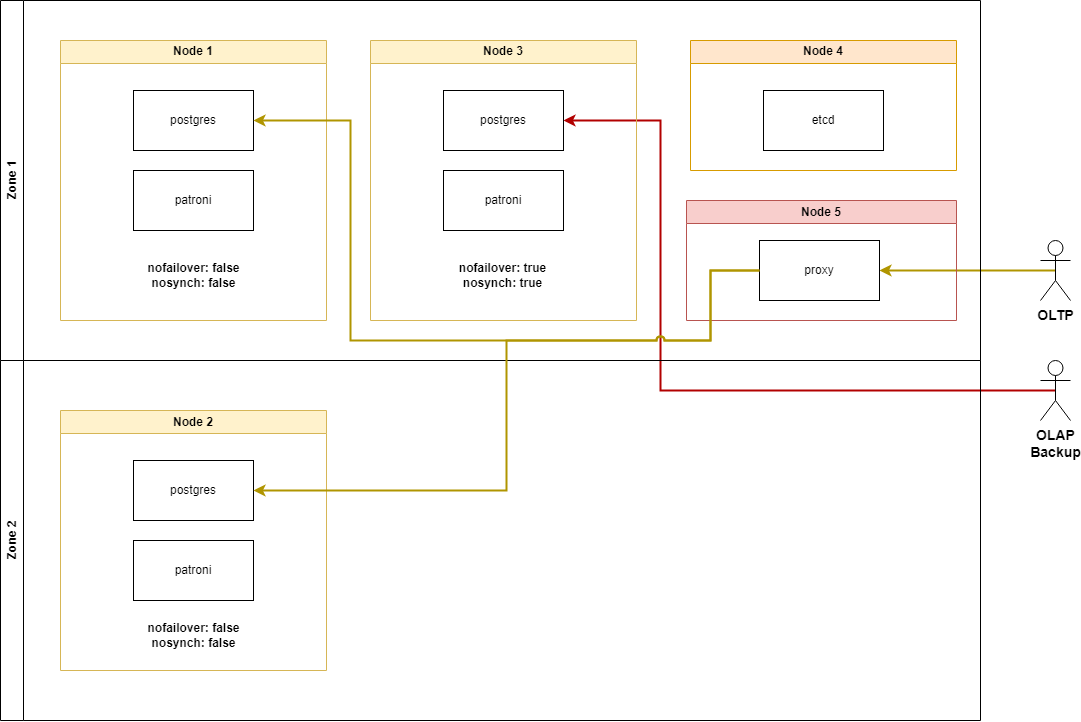

The diagram above was exported from draw.io. Its source (the exported page's mxGraphModel, read from the mxfile embedded in the PNG):
<mxGraphModel dx="1750" dy="883" grid="1" gridSize="10" guides="1" tooltips="1" connect="1" arrows="1" fold="1" page="1" pageScale="1" pageWidth="827" pageHeight="1169" math="0" shadow="0">
  <root>
    <mxCell id="0" />
    <mxCell id="1" parent="0" />
    <mxCell id="zzoiUoc6OVgHHLdeYmrs-29" style="edgeStyle=orthogonalEdgeStyle;rounded=0;orthogonalLoop=1;jettySize=auto;html=1;exitX=0.5;exitY=0.5;exitDx=0;exitDy=0;exitPerimeter=0;entryX=1;entryY=0.5;entryDx=0;entryDy=0;fillColor=#e3c800;strokeColor=#B09500;strokeWidth=2;" parent="1" source="zzoiUoc6OVgHHLdeYmrs-15" target="zzoiUoc6OVgHHLdeYmrs-13" edge="1">
      <mxGeometry relative="1" as="geometry" />
    </mxCell>
    <mxCell id="zzoiUoc6OVgHHLdeYmrs-15" value="&lt;b style=&quot;font-size: 14px;&quot;&gt;OLTP&lt;br&gt;&lt;/b&gt;" style="shape=umlActor;verticalLabelPosition=bottom;verticalAlign=top;html=1;outlineConnect=0;" parent="1" vertex="1">
      <mxGeometry x="1050" y="240" width="30" height="60" as="geometry" />
    </mxCell>
    <mxCell id="8WcXEYSPGyFJEY5zt6sh-25" style="edgeStyle=orthogonalEdgeStyle;rounded=0;orthogonalLoop=1;jettySize=auto;html=1;exitX=0.5;exitY=0.5;exitDx=0;exitDy=0;exitPerimeter=0;entryX=1;entryY=0.5;entryDx=0;entryDy=0;fillColor=#e51400;strokeColor=#B20000;strokeWidth=2;jumpStyle=none;" parent="1" source="zzoiUoc6OVgHHLdeYmrs-24" target="8WcXEYSPGyFJEY5zt6sh-6" edge="1">
      <mxGeometry relative="1" as="geometry">
        <Array as="points">
          <mxPoint x="670" y="390" />
          <mxPoint x="670" y="120" />
        </Array>
      </mxGeometry>
    </mxCell>
    <mxCell id="zzoiUoc6OVgHHLdeYmrs-24" value="&lt;b style=&quot;font-size: 14px;&quot;&gt;OLAP&lt;br&gt;Backup&lt;br&gt;&lt;/b&gt;" style="shape=umlActor;verticalLabelPosition=bottom;verticalAlign=top;html=1;outlineConnect=0;" parent="1" vertex="1">
      <mxGeometry x="1050" y="360" width="30" height="60" as="geometry" />
    </mxCell>
    <mxCell id="8WcXEYSPGyFJEY5zt6sh-9" value="Zone 1" style="swimlane;horizontal=0;whiteSpace=wrap;html=1;" parent="1" vertex="1">
      <mxGeometry x="10" width="980" height="360" as="geometry" />
    </mxCell>
    <mxCell id="zzoiUoc6OVgHHLdeYmrs-1" value="Node 1" style="swimlane;whiteSpace=wrap;html=1;fillColor=#fff2cc;strokeColor=#d6b656;" parent="8WcXEYSPGyFJEY5zt6sh-9" vertex="1">
      <mxGeometry x="60" y="40" width="266" height="280" as="geometry" />
    </mxCell>
    <mxCell id="zzoiUoc6OVgHHLdeYmrs-2" value="postgres" style="rounded=0;whiteSpace=wrap;html=1;" parent="zzoiUoc6OVgHHLdeYmrs-1" vertex="1">
      <mxGeometry x="73" y="50" width="120" height="60" as="geometry" />
    </mxCell>
    <mxCell id="zzoiUoc6OVgHHLdeYmrs-3" value="patroni" style="rounded=0;whiteSpace=wrap;html=1;" parent="zzoiUoc6OVgHHLdeYmrs-1" vertex="1">
      <mxGeometry x="73" y="130" width="120" height="60" as="geometry" />
    </mxCell>
    <mxCell id="zzoiUoc6OVgHHLdeYmrs-5" value="&lt;b&gt;nofailover: false&lt;br&gt;nosynch: false&lt;/b&gt;" style="text;html=1;strokeColor=none;fillColor=none;align=center;verticalAlign=middle;whiteSpace=wrap;rounded=0;" parent="zzoiUoc6OVgHHLdeYmrs-1" vertex="1">
      <mxGeometry x="84.5" y="220" width="97" height="30" as="geometry" />
    </mxCell>
    <mxCell id="8WcXEYSPGyFJEY5zt6sh-5" value="Node 3" style="swimlane;whiteSpace=wrap;html=1;fillColor=#fff2cc;strokeColor=#d6b656;" parent="8WcXEYSPGyFJEY5zt6sh-9" vertex="1">
      <mxGeometry x="370" y="40" width="266" height="280" as="geometry" />
    </mxCell>
    <mxCell id="8WcXEYSPGyFJEY5zt6sh-6" value="postgres" style="rounded=0;whiteSpace=wrap;html=1;" parent="8WcXEYSPGyFJEY5zt6sh-5" vertex="1">
      <mxGeometry x="73" y="50" width="120" height="60" as="geometry" />
    </mxCell>
    <mxCell id="8WcXEYSPGyFJEY5zt6sh-7" value="patroni" style="rounded=0;whiteSpace=wrap;html=1;" parent="8WcXEYSPGyFJEY5zt6sh-5" vertex="1">
      <mxGeometry x="73" y="130" width="120" height="60" as="geometry" />
    </mxCell>
    <mxCell id="8WcXEYSPGyFJEY5zt6sh-8" value="&lt;b style=&quot;border-color: var(--border-color);&quot;&gt;nofailover: true&lt;br style=&quot;border-color: var(--border-color);&quot;&gt;nosynch: true&lt;/b&gt;" style="text;html=1;strokeColor=none;fillColor=none;align=center;verticalAlign=middle;whiteSpace=wrap;rounded=0;" parent="8WcXEYSPGyFJEY5zt6sh-5" vertex="1">
      <mxGeometry x="70.25" y="220" width="125.5" height="30" as="geometry" />
    </mxCell>
    <mxCell id="8WcXEYSPGyFJEY5zt6sh-1" value="Node 4" style="swimlane;whiteSpace=wrap;html=1;fillColor=#ffe6cc;strokeColor=#d79b00;" parent="8WcXEYSPGyFJEY5zt6sh-9" vertex="1">
      <mxGeometry x="690" y="40" width="266" height="130" as="geometry" />
    </mxCell>
    <mxCell id="8WcXEYSPGyFJEY5zt6sh-2" value="etcd" style="rounded=0;whiteSpace=wrap;html=1;" parent="8WcXEYSPGyFJEY5zt6sh-1" vertex="1">
      <mxGeometry x="73" y="50" width="120" height="60" as="geometry" />
    </mxCell>
    <mxCell id="zzoiUoc6OVgHHLdeYmrs-6" value="Node 5" style="swimlane;whiteSpace=wrap;html=1;fillColor=#f8cecc;strokeColor=#b85450;" parent="8WcXEYSPGyFJEY5zt6sh-9" vertex="1">
      <mxGeometry x="686" y="200" width="270" height="120" as="geometry" />
    </mxCell>
    <mxCell id="zzoiUoc6OVgHHLdeYmrs-13" value="proxy" style="rounded=0;whiteSpace=wrap;html=1;" parent="zzoiUoc6OVgHHLdeYmrs-6" vertex="1">
      <mxGeometry x="73" y="40" width="120" height="60" as="geometry" />
    </mxCell>
    <mxCell id="8WcXEYSPGyFJEY5zt6sh-27" style="edgeStyle=orthogonalEdgeStyle;rounded=0;orthogonalLoop=1;jettySize=auto;html=1;exitX=0;exitY=0.5;exitDx=0;exitDy=0;entryX=1;entryY=0.5;entryDx=0;entryDy=0;strokeWidth=2;fillColor=#e3c800;strokeColor=#B09500;jumpStyle=arc;" parent="8WcXEYSPGyFJEY5zt6sh-9" source="zzoiUoc6OVgHHLdeYmrs-13" target="zzoiUoc6OVgHHLdeYmrs-2" edge="1">
      <mxGeometry relative="1" as="geometry">
        <Array as="points">
          <mxPoint x="710" y="270" />
          <mxPoint x="710" y="340" />
          <mxPoint x="350" y="340" />
          <mxPoint x="350" y="120" />
        </Array>
      </mxGeometry>
    </mxCell>
    <mxCell id="8WcXEYSPGyFJEY5zt6sh-10" value="Zone 2" style="swimlane;horizontal=0;whiteSpace=wrap;html=1;" parent="1" vertex="1">
      <mxGeometry x="10" y="360" width="980" height="360" as="geometry" />
    </mxCell>
    <mxCell id="zzoiUoc6OVgHHLdeYmrs-19" value="Node 2" style="swimlane;whiteSpace=wrap;html=1;fillColor=#fff2cc;strokeColor=#d6b656;" parent="8WcXEYSPGyFJEY5zt6sh-10" vertex="1">
      <mxGeometry x="60" y="50" width="266" height="260" as="geometry" />
    </mxCell>
    <mxCell id="zzoiUoc6OVgHHLdeYmrs-20" value="postgres" style="rounded=0;whiteSpace=wrap;html=1;" parent="zzoiUoc6OVgHHLdeYmrs-19" vertex="1">
      <mxGeometry x="73" y="50" width="120" height="60" as="geometry" />
    </mxCell>
    <mxCell id="zzoiUoc6OVgHHLdeYmrs-21" value="patroni" style="rounded=0;whiteSpace=wrap;html=1;" parent="zzoiUoc6OVgHHLdeYmrs-19" vertex="1">
      <mxGeometry x="73" y="130" width="120" height="60" as="geometry" />
    </mxCell>
    <mxCell id="zzoiUoc6OVgHHLdeYmrs-23" value="&lt;b&gt;nofailover: false&lt;br&gt;nosynch: false&lt;/b&gt;" style="text;html=1;strokeColor=none;fillColor=none;align=center;verticalAlign=middle;whiteSpace=wrap;rounded=0;" parent="zzoiUoc6OVgHHLdeYmrs-19" vertex="1">
      <mxGeometry x="84.5" y="210" width="97" height="30" as="geometry" />
    </mxCell>
    <mxCell id="8WcXEYSPGyFJEY5zt6sh-26" style="edgeStyle=orthogonalEdgeStyle;rounded=0;orthogonalLoop=1;jettySize=auto;html=1;exitX=0;exitY=0.5;exitDx=0;exitDy=0;entryX=1;entryY=0.5;entryDx=0;entryDy=0;fillColor=#e3c800;strokeColor=#B09500;strokeWidth=2;jumpStyle=arc;" parent="1" source="zzoiUoc6OVgHHLdeYmrs-13" target="zzoiUoc6OVgHHLdeYmrs-20" edge="1">
      <mxGeometry relative="1" as="geometry">
        <Array as="points">
          <mxPoint x="720" y="270" />
          <mxPoint x="720" y="340" />
          <mxPoint x="516" y="340" />
          <mxPoint x="516" y="490" />
        </Array>
      </mxGeometry>
    </mxCell>
  </root>
</mxGraphModel>